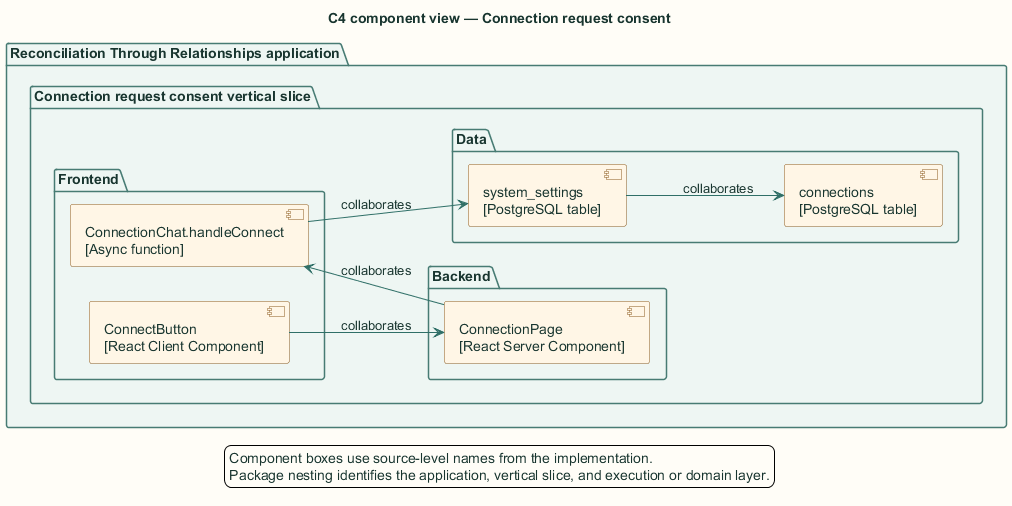

The diagram above was rendered by PlantUML. Its source (embedded in the PNG):
@startuml
title C4 component view — Connection request consent

skinparam backgroundColor #FFFDF7
skinparam shadowing false
skinparam defaultFontName Arial
skinparam defaultFontColor #18352F
skinparam ArrowColor #2F6F67
skinparam packageBorderColor #477B73
skinparam packageBackgroundColor #EEF6F3
skinparam rectangleBorderColor #477B73
skinparam rectangleBackgroundColor #FFFFFF
skinparam componentBorderColor #8A5A1F
skinparam componentBackgroundColor #FFF6E6
skinparam databaseBorderColor #4E668E
skinparam databaseBackgroundColor #EEF3FB
skinparam actorBorderColor #18352F
skinparam actorBackgroundColor #FFFFFF
skinparam classBorderColor #477B73
skinparam classBackgroundColor #FFFFFF
skinparam sequenceBoxBorderColor #477B73
skinparam sequenceBoxBackgroundColor #F4F8F6
skinparam ParticipantBorderColor #477B73
skinparam ParticipantBackgroundColor #FFFFFF
skinparam BoxPadding 10
hide stereotype

left to right direction
package "Reconciliation Through Relationships application" {
  package "Connection request consent vertical slice" {
    package "Frontend" {
      component "ConnectButton\n[React Client Component]" as cmp0
      component "ConnectionChat.handleConnect\n[Async function]" as cmp2
    }
    package "Backend" {
      component "ConnectionPage\n[React Server Component]" as cmp1
    }
    package "Data" {
      component "system_settings\n[PostgreSQL table]" as cmp3
      component "connections\n[PostgreSQL table]" as cmp4
    }
  }
}
cmp0 --> cmp1 : collaborates
cmp1 --> cmp2 : collaborates
cmp2 --> cmp3 : collaborates
cmp3 --> cmp4 : collaborates
legend bottom
  Component boxes use source-level names from the implementation.
  Package nesting identifies the application, vertical slice, and execution or domain layer.
endlegend
@enduml